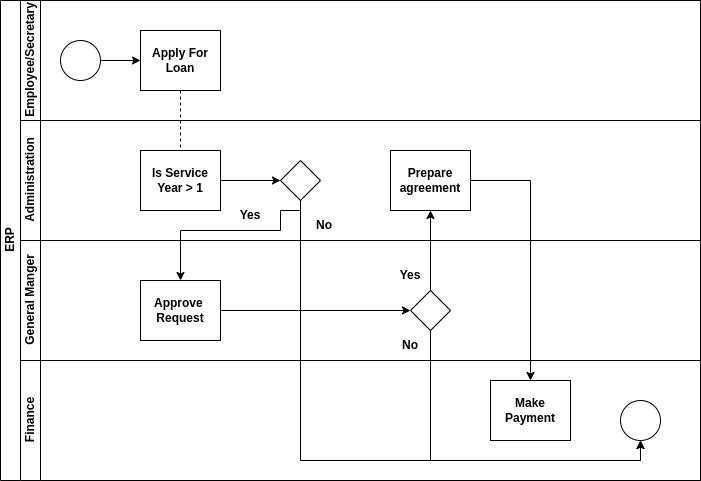

The diagram above was exported from draw.io. Its source (the exported page's mxGraphModel, read from the mxfile embedded in the PNG):
<mxGraphModel dx="1422" dy="998" grid="1" gridSize="10" guides="1" tooltips="1" connect="1" arrows="1" fold="1" page="1" pageScale="1" pageWidth="827" pageHeight="1169" math="0" shadow="0">
  <root>
    <mxCell id="0" />
    <mxCell id="1" parent="0" />
    <mxCell id="dNxyNK7c78bLwvsdeMH5-19" value="ERP" style="swimlane;html=1;childLayout=stackLayout;resizeParent=1;resizeParentMax=0;horizontal=0;startSize=20;horizontalStack=0;" parent="1" vertex="1">
      <mxGeometry x="120" y="120" width="700" height="480" as="geometry" />
    </mxCell>
    <mxCell id="dNxyNK7c78bLwvsdeMH5-27" value="" style="edgeStyle=orthogonalEdgeStyle;rounded=0;orthogonalLoop=1;jettySize=auto;html=1;dashed=1;endArrow=none;endFill=0;" parent="dNxyNK7c78bLwvsdeMH5-19" source="dNxyNK7c78bLwvsdeMH5-24" target="dNxyNK7c78bLwvsdeMH5-26" edge="1">
      <mxGeometry relative="1" as="geometry" />
    </mxCell>
    <mxCell id="dNxyNK7c78bLwvsdeMH5-20" value="Employee/Secretary" style="swimlane;html=1;startSize=20;horizontal=0;" parent="dNxyNK7c78bLwvsdeMH5-19" vertex="1">
      <mxGeometry x="20" width="680" height="120" as="geometry" />
    </mxCell>
    <mxCell id="dNxyNK7c78bLwvsdeMH5-25" value="" style="edgeStyle=orthogonalEdgeStyle;rounded=0;orthogonalLoop=1;jettySize=auto;html=1;" parent="dNxyNK7c78bLwvsdeMH5-20" source="dNxyNK7c78bLwvsdeMH5-23" target="dNxyNK7c78bLwvsdeMH5-24" edge="1">
      <mxGeometry relative="1" as="geometry" />
    </mxCell>
    <mxCell id="dNxyNK7c78bLwvsdeMH5-23" value="" style="ellipse;whiteSpace=wrap;html=1;" parent="dNxyNK7c78bLwvsdeMH5-20" vertex="1">
      <mxGeometry x="40" y="40" width="40" height="40" as="geometry" />
    </mxCell>
    <mxCell id="dNxyNK7c78bLwvsdeMH5-24" value="&lt;b&gt;Apply For&lt;br&gt;Loan&lt;br&gt;&lt;/b&gt;" style="rounded=0;whiteSpace=wrap;html=1;fontFamily=Helvetica;fontSize=12;fontColor=#000000;align=center;" parent="dNxyNK7c78bLwvsdeMH5-20" vertex="1">
      <mxGeometry x="120" y="30" width="80" height="60" as="geometry" />
    </mxCell>
    <mxCell id="dNxyNK7c78bLwvsdeMH5-21" value="Administration" style="swimlane;html=1;startSize=20;horizontal=0;" parent="dNxyNK7c78bLwvsdeMH5-19" vertex="1">
      <mxGeometry x="20" y="120" width="680" height="120" as="geometry" />
    </mxCell>
    <mxCell id="dNxyNK7c78bLwvsdeMH5-29" value="" style="edgeStyle=orthogonalEdgeStyle;rounded=0;orthogonalLoop=1;jettySize=auto;html=1;endArrow=classic;endFill=1;" parent="dNxyNK7c78bLwvsdeMH5-21" source="dNxyNK7c78bLwvsdeMH5-26" target="dNxyNK7c78bLwvsdeMH5-28" edge="1">
      <mxGeometry relative="1" as="geometry" />
    </mxCell>
    <mxCell id="dNxyNK7c78bLwvsdeMH5-26" value="&lt;b&gt;Is Service Year &amp;gt; 1&lt;/b&gt;" style="rounded=0;whiteSpace=wrap;html=1;fontFamily=Helvetica;fontSize=12;fontColor=#000000;align=center;" parent="dNxyNK7c78bLwvsdeMH5-21" vertex="1">
      <mxGeometry x="120" y="30" width="80" height="60" as="geometry" />
    </mxCell>
    <mxCell id="dNxyNK7c78bLwvsdeMH5-28" value="" style="rhombus;whiteSpace=wrap;html=1;fontFamily=Helvetica;fontSize=12;fontColor=#000000;align=center;" parent="dNxyNK7c78bLwvsdeMH5-21" vertex="1">
      <mxGeometry x="260" y="40" width="40" height="40" as="geometry" />
    </mxCell>
    <mxCell id="jMilbmBc_wfdJ7mZ4l2f-5" value="Yes" style="text;html=1;strokeColor=none;fillColor=none;align=center;verticalAlign=middle;whiteSpace=wrap;rounded=0;fontStyle=1" vertex="1" parent="dNxyNK7c78bLwvsdeMH5-21">
      <mxGeometry x="200" y="80" width="60" height="30" as="geometry" />
    </mxCell>
    <mxCell id="jMilbmBc_wfdJ7mZ4l2f-15" value="&lt;b&gt;Prepare agreement&lt;/b&gt;" style="rounded=0;whiteSpace=wrap;html=1;fontFamily=Helvetica;fontSize=12;fontColor=#000000;align=center;" vertex="1" parent="dNxyNK7c78bLwvsdeMH5-21">
      <mxGeometry x="370" y="30" width="80" height="60" as="geometry" />
    </mxCell>
    <mxCell id="jMilbmBc_wfdJ7mZ4l2f-17" value="No" style="text;html=1;strokeColor=none;fillColor=none;align=center;verticalAlign=middle;whiteSpace=wrap;rounded=0;fontStyle=1" vertex="1" parent="dNxyNK7c78bLwvsdeMH5-21">
      <mxGeometry x="274" y="90" width="60" height="30" as="geometry" />
    </mxCell>
    <mxCell id="jMilbmBc_wfdJ7mZ4l2f-9" value="General Manger" style="swimlane;html=1;startSize=20;horizontal=0;" vertex="1" parent="dNxyNK7c78bLwvsdeMH5-19">
      <mxGeometry x="20" y="240" width="680" height="120" as="geometry" />
    </mxCell>
    <mxCell id="jMilbmBc_wfdJ7mZ4l2f-18" style="edgeStyle=orthogonalEdgeStyle;rounded=0;orthogonalLoop=1;jettySize=auto;html=1;exitX=1;exitY=0.5;exitDx=0;exitDy=0;entryX=0;entryY=0.5;entryDx=0;entryDy=0;" edge="1" parent="jMilbmBc_wfdJ7mZ4l2f-9" source="jMilbmBc_wfdJ7mZ4l2f-11" target="jMilbmBc_wfdJ7mZ4l2f-16">
      <mxGeometry relative="1" as="geometry" />
    </mxCell>
    <mxCell id="jMilbmBc_wfdJ7mZ4l2f-11" value="&lt;b&gt;Approve&amp;nbsp;&lt;br&gt;Request&lt;br&gt;&lt;/b&gt;" style="rounded=0;whiteSpace=wrap;html=1;fontFamily=Helvetica;fontSize=12;fontColor=#000000;align=center;" vertex="1" parent="jMilbmBc_wfdJ7mZ4l2f-9">
      <mxGeometry x="120" y="40" width="80" height="60" as="geometry" />
    </mxCell>
    <mxCell id="jMilbmBc_wfdJ7mZ4l2f-16" value="" style="rhombus;whiteSpace=wrap;html=1;fontFamily=Helvetica;fontSize=12;fontColor=#000000;align=center;" vertex="1" parent="jMilbmBc_wfdJ7mZ4l2f-9">
      <mxGeometry x="390" y="50" width="40" height="40" as="geometry" />
    </mxCell>
    <mxCell id="jMilbmBc_wfdJ7mZ4l2f-20" value="No" style="text;html=1;strokeColor=none;fillColor=none;align=center;verticalAlign=middle;whiteSpace=wrap;rounded=0;fontStyle=1" vertex="1" parent="jMilbmBc_wfdJ7mZ4l2f-9">
      <mxGeometry x="360" y="90" width="60" height="30" as="geometry" />
    </mxCell>
    <mxCell id="jMilbmBc_wfdJ7mZ4l2f-22" value="Yes" style="text;html=1;strokeColor=none;fillColor=none;align=center;verticalAlign=middle;whiteSpace=wrap;rounded=0;fontStyle=1" vertex="1" parent="jMilbmBc_wfdJ7mZ4l2f-9">
      <mxGeometry x="360" y="20" width="60" height="30" as="geometry" />
    </mxCell>
    <mxCell id="dNxyNK7c78bLwvsdeMH5-22" value="Finance" style="swimlane;html=1;startSize=20;horizontal=0;" parent="dNxyNK7c78bLwvsdeMH5-19" vertex="1">
      <mxGeometry x="20" y="360" width="680" height="120" as="geometry" />
    </mxCell>
    <mxCell id="dNxyNK7c78bLwvsdeMH5-32" value="" style="ellipse;whiteSpace=wrap;html=1;" parent="dNxyNK7c78bLwvsdeMH5-22" vertex="1">
      <mxGeometry x="600" y="40" width="40" height="40" as="geometry" />
    </mxCell>
    <mxCell id="jMilbmBc_wfdJ7mZ4l2f-24" value="&lt;b&gt;Make Payment&lt;/b&gt;" style="rounded=0;whiteSpace=wrap;html=1;fontFamily=Helvetica;fontSize=12;fontColor=#000000;align=center;" vertex="1" parent="dNxyNK7c78bLwvsdeMH5-22">
      <mxGeometry x="470" y="20" width="80" height="60" as="geometry" />
    </mxCell>
    <mxCell id="jMilbmBc_wfdJ7mZ4l2f-13" style="edgeStyle=orthogonalEdgeStyle;rounded=0;orthogonalLoop=1;jettySize=auto;html=1;exitX=0.5;exitY=1;exitDx=0;exitDy=0;entryX=0.5;entryY=0;entryDx=0;entryDy=0;" edge="1" parent="dNxyNK7c78bLwvsdeMH5-19" source="dNxyNK7c78bLwvsdeMH5-28" target="jMilbmBc_wfdJ7mZ4l2f-11">
      <mxGeometry relative="1" as="geometry">
        <Array as="points">
          <mxPoint x="300" y="210" />
          <mxPoint x="280" y="210" />
          <mxPoint x="280" y="230" />
          <mxPoint x="180" y="230" />
        </Array>
      </mxGeometry>
    </mxCell>
    <mxCell id="jMilbmBc_wfdJ7mZ4l2f-14" style="edgeStyle=orthogonalEdgeStyle;rounded=0;orthogonalLoop=1;jettySize=auto;html=1;exitX=0.5;exitY=1;exitDx=0;exitDy=0;" edge="1" parent="dNxyNK7c78bLwvsdeMH5-19" source="dNxyNK7c78bLwvsdeMH5-28">
      <mxGeometry relative="1" as="geometry">
        <mxPoint x="640" y="440" as="targetPoint" />
        <Array as="points">
          <mxPoint x="300" y="460" />
          <mxPoint x="640" y="460" />
        </Array>
      </mxGeometry>
    </mxCell>
    <mxCell id="jMilbmBc_wfdJ7mZ4l2f-19" style="edgeStyle=orthogonalEdgeStyle;rounded=0;orthogonalLoop=1;jettySize=auto;html=1;exitX=0.5;exitY=1;exitDx=0;exitDy=0;entryX=0.5;entryY=1;entryDx=0;entryDy=0;" edge="1" parent="dNxyNK7c78bLwvsdeMH5-19" source="jMilbmBc_wfdJ7mZ4l2f-16" target="dNxyNK7c78bLwvsdeMH5-32">
      <mxGeometry relative="1" as="geometry">
        <Array as="points">
          <mxPoint x="430" y="460" />
          <mxPoint x="640" y="460" />
        </Array>
      </mxGeometry>
    </mxCell>
    <mxCell id="jMilbmBc_wfdJ7mZ4l2f-21" style="edgeStyle=orthogonalEdgeStyle;rounded=0;orthogonalLoop=1;jettySize=auto;html=1;exitX=0.5;exitY=0;exitDx=0;exitDy=0;entryX=0.5;entryY=1;entryDx=0;entryDy=0;" edge="1" parent="dNxyNK7c78bLwvsdeMH5-19" source="jMilbmBc_wfdJ7mZ4l2f-16" target="jMilbmBc_wfdJ7mZ4l2f-15">
      <mxGeometry relative="1" as="geometry" />
    </mxCell>
    <mxCell id="jMilbmBc_wfdJ7mZ4l2f-26" style="edgeStyle=orthogonalEdgeStyle;rounded=0;orthogonalLoop=1;jettySize=auto;html=1;exitX=1;exitY=0.5;exitDx=0;exitDy=0;entryX=0.5;entryY=0;entryDx=0;entryDy=0;" edge="1" parent="dNxyNK7c78bLwvsdeMH5-19" source="jMilbmBc_wfdJ7mZ4l2f-15" target="jMilbmBc_wfdJ7mZ4l2f-24">
      <mxGeometry relative="1" as="geometry" />
    </mxCell>
  </root>
</mxGraphModel>